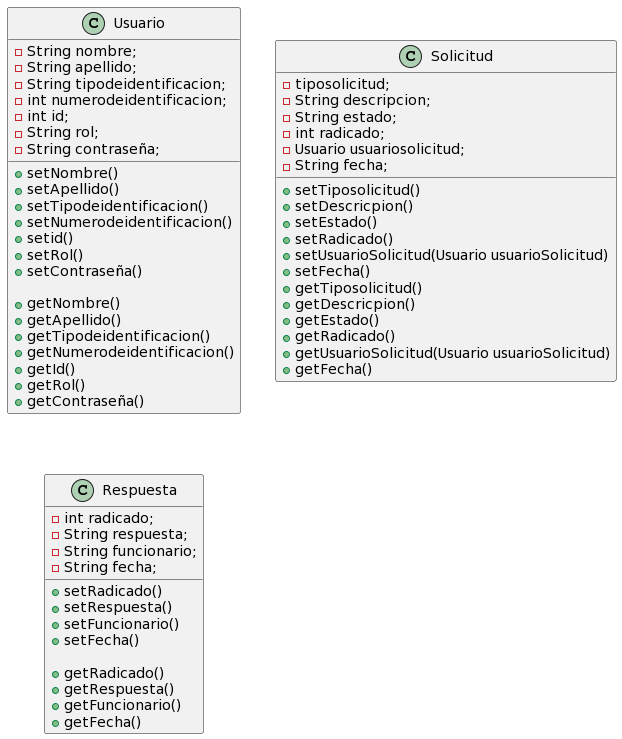

The diagram above was rendered by PlantUML. Its source (embedded in the PNG):
@startuml
class Usuario {
   -String nombre;
    -String apellido;
    -String tipodeidentificacion;
    -int numerodeidentificacion;
    -int id;
    -String rol;
    -String contraseña;
    
    + setNombre()
    + setApellido()
    + setTipodeidentificacion()
    + setNumerodeidentificacion()
    + setid()
    + setRol()
    + setContraseña()

    + getNombre()
    + getApellido()
    + getTipodeidentificacion()
    + getNumerodeidentificacion()
    + getId()
    + getRol()
    + getContraseña()
}

class Solicitud{
   -tiposolicitud;
   -String descripcion;
   -String estado;
   -int radicado;
   -Usuario usuariosolicitud;
   -String fecha;
    
    + setTiposolicitud()
    + setDescricpion()
    + setEstado()
    + setRadicado()
    +  setUsuarioSolicitud(Usuario usuarioSolicitud)
    + setFecha()
    
    + getTiposolicitud()
    + getDescricpion()
    + getEstado()
    + getRadicado()
    + getUsuarioSolicitud(Usuario usuarioSolicitud)
    + getFecha()
}
class Respuesta {
    -int radicado;
    -String respuesta;
    -String funcionario;
    -String fecha;
     
    + setRadicado()
    + setRespuesta()
    + setFuncionario()
    + setFecha()

    + getRadicado()
    + getRespuesta()
    + getFuncionario()
    + getFecha()
}
@enduml